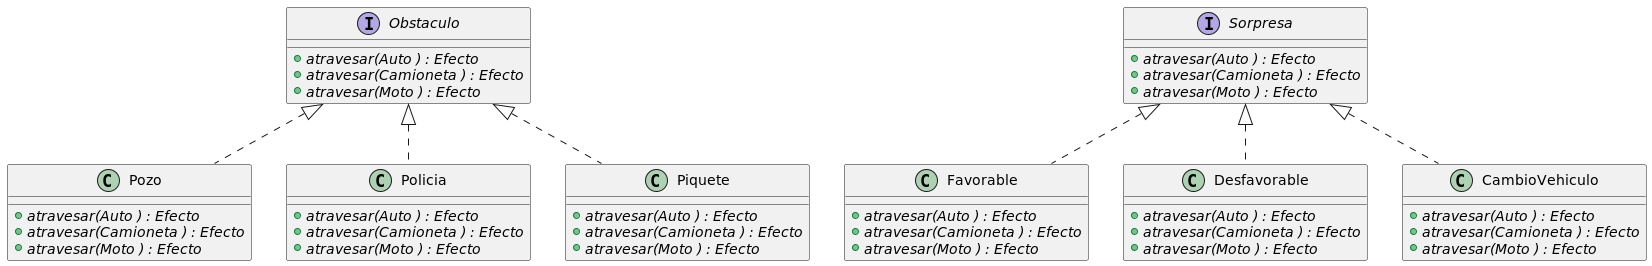

The diagram above was rendered by PlantUML. Its source (embedded in the PNG):
@startuml
interface Obstaculo{
 +    atravesar(Auto ) : Efecto {abstract}
   +  atravesar(Camioneta ) : Efecto {abstract}
    + atravesar(Moto ) : Efecto {abstract}
}

class Pozo{
 +    atravesar(Auto ) : Efecto {abstract}
   +  atravesar(Camioneta ) : Efecto {abstract}
    + atravesar(Moto ) : Efecto {abstract}
}

class Policia{
 +    atravesar(Auto ) : Efecto {abstract}
   +  atravesar(Camioneta ) : Efecto {abstract}
    + atravesar(Moto ) : Efecto {abstract}
}

class Piquete{
 +    atravesar(Auto ) : Efecto {abstract}
   +  atravesar(Camioneta ) : Efecto {abstract}
    + atravesar(Moto ) : Efecto {abstract}
}

Obstaculo <|.. Pozo
Obstaculo <|.. Policia
Obstaculo <|.. Piquete

interface Sorpresa{
 +    atravesar(Auto ) : Efecto {abstract}
   +  atravesar(Camioneta ) : Efecto {abstract}
    + atravesar(Moto ) : Efecto {abstract}
}

class Favorable{
 +    atravesar(Auto ) : Efecto {abstract}
   +  atravesar(Camioneta ) : Efecto {abstract}
    + atravesar(Moto ) : Efecto {abstract}
}

class Desfavorable{
 +    atravesar(Auto ) : Efecto {abstract}
   +  atravesar(Camioneta ) : Efecto {abstract}
    + atravesar(Moto ) : Efecto {abstract}
}

class CambioVehiculo{
 +    atravesar(Auto ) : Efecto {abstract}
   +  atravesar(Camioneta ) : Efecto {abstract}
    + atravesar(Moto ) : Efecto {abstract}
}


Sorpresa <|.. Favorable
Sorpresa <|.. Desfavorable
Sorpresa <|.. CambioVehiculo
@enduml